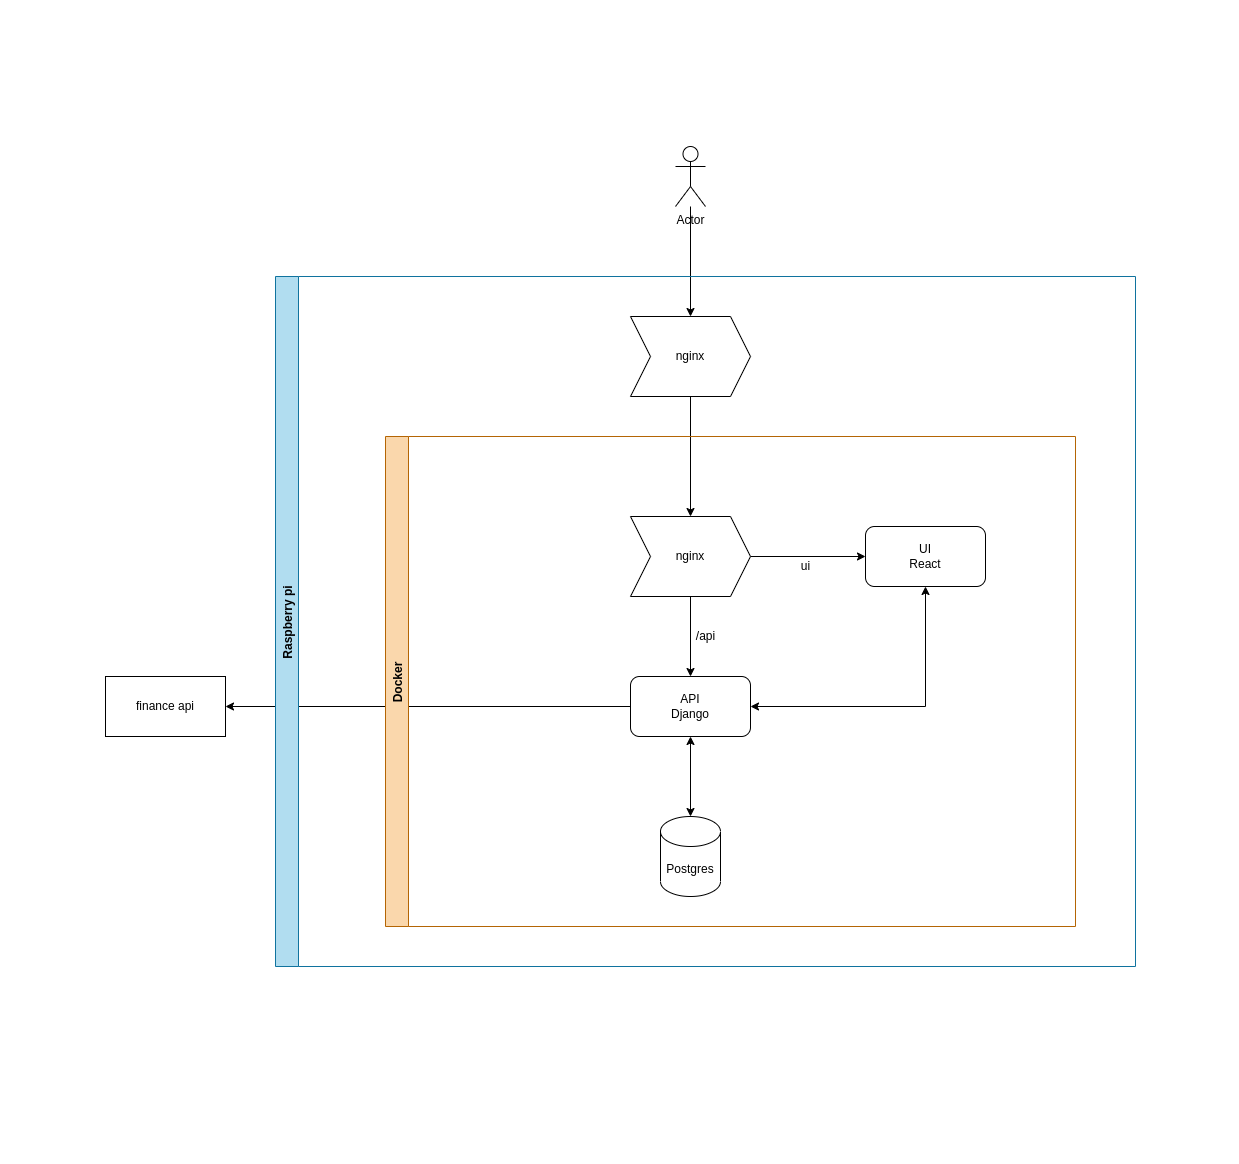

The diagram above was exported from draw.io. Its source (the exported page's mxGraphModel, read from the mxfile embedded in the PNG):
<mxGraphModel dx="2370" dy="1545" grid="1" gridSize="10" guides="1" tooltips="1" connect="1" arrows="1" fold="1" page="1" pageScale="1" pageWidth="413" pageHeight="291" math="0" shadow="0">
  <root>
    <mxCell id="0" />
    <mxCell id="1" parent="0" />
    <mxCell id="eSicjj2s8_FypHe1NQ5k-48" style="edgeStyle=orthogonalEdgeStyle;rounded=0;orthogonalLoop=1;jettySize=auto;html=1;startArrow=none;startFill=0;endArrow=classic;endFill=1;" edge="1" parent="1" source="eSicjj2s8_FypHe1NQ5k-7" target="eSicjj2s8_FypHe1NQ5k-47">
      <mxGeometry relative="1" as="geometry" />
    </mxCell>
    <mxCell id="eSicjj2s8_FypHe1NQ5k-7" value="Actor" style="shape=umlActor;verticalLabelPosition=bottom;verticalAlign=top;html=1;outlineConnect=0;" vertex="1" parent="1">
      <mxGeometry x="262" y="-145" width="30" height="60" as="geometry" />
    </mxCell>
    <mxCell id="eSicjj2s8_FypHe1NQ5k-42" style="edgeStyle=orthogonalEdgeStyle;rounded=0;orthogonalLoop=1;jettySize=auto;html=1;entryX=1;entryY=0.5;entryDx=0;entryDy=0;startArrow=none;startFill=0;endArrow=classic;endFill=1;" edge="1" parent="1" source="eSicjj2s8_FypHe1NQ5k-30" target="eSicjj2s8_FypHe1NQ5k-41">
      <mxGeometry relative="1" as="geometry" />
    </mxCell>
    <mxCell id="eSicjj2s8_FypHe1NQ5k-40" value="Raspberry pi" style="swimlane;horizontal=0;fillColor=#b1ddf0;strokeColor=#10739e;" vertex="1" parent="1">
      <mxGeometry x="-138" y="-15" width="860" height="690" as="geometry" />
    </mxCell>
    <mxCell id="eSicjj2s8_FypHe1NQ5k-27" value="UI&lt;br&gt;React" style="rounded=1;whiteSpace=wrap;html=1;" vertex="1" parent="eSicjj2s8_FypHe1NQ5k-40">
      <mxGeometry x="590" y="250" width="120" height="60" as="geometry" />
    </mxCell>
    <mxCell id="eSicjj2s8_FypHe1NQ5k-50" style="edgeStyle=orthogonalEdgeStyle;rounded=0;orthogonalLoop=1;jettySize=auto;html=1;startArrow=none;startFill=0;endArrow=classic;endFill=1;" edge="1" parent="eSicjj2s8_FypHe1NQ5k-40" source="eSicjj2s8_FypHe1NQ5k-47" target="eSicjj2s8_FypHe1NQ5k-49">
      <mxGeometry relative="1" as="geometry" />
    </mxCell>
    <mxCell id="eSicjj2s8_FypHe1NQ5k-47" value="nginx" style="shape=step;perimeter=stepPerimeter;whiteSpace=wrap;html=1;fixedSize=1;" vertex="1" parent="eSicjj2s8_FypHe1NQ5k-40">
      <mxGeometry x="355" y="40" width="120" height="80" as="geometry" />
    </mxCell>
    <mxCell id="eSicjj2s8_FypHe1NQ5k-51" style="edgeStyle=orthogonalEdgeStyle;rounded=0;orthogonalLoop=1;jettySize=auto;html=1;entryX=0;entryY=0.5;entryDx=0;entryDy=0;startArrow=none;startFill=0;endArrow=classic;endFill=1;" edge="1" parent="eSicjj2s8_FypHe1NQ5k-40" source="eSicjj2s8_FypHe1NQ5k-49" target="eSicjj2s8_FypHe1NQ5k-27">
      <mxGeometry relative="1" as="geometry" />
    </mxCell>
    <mxCell id="eSicjj2s8_FypHe1NQ5k-52" style="edgeStyle=orthogonalEdgeStyle;rounded=0;orthogonalLoop=1;jettySize=auto;html=1;entryX=0.5;entryY=0;entryDx=0;entryDy=0;startArrow=none;startFill=0;endArrow=classic;endFill=1;" edge="1" parent="eSicjj2s8_FypHe1NQ5k-40" source="eSicjj2s8_FypHe1NQ5k-49" target="eSicjj2s8_FypHe1NQ5k-30">
      <mxGeometry relative="1" as="geometry" />
    </mxCell>
    <mxCell id="eSicjj2s8_FypHe1NQ5k-49" value="nginx" style="shape=step;perimeter=stepPerimeter;whiteSpace=wrap;html=1;fixedSize=1;" vertex="1" parent="eSicjj2s8_FypHe1NQ5k-40">
      <mxGeometry x="355" y="240" width="120" height="80" as="geometry" />
    </mxCell>
    <mxCell id="eSicjj2s8_FypHe1NQ5k-30" value="API&lt;br&gt;Django" style="rounded=1;whiteSpace=wrap;html=1;" vertex="1" parent="eSicjj2s8_FypHe1NQ5k-40">
      <mxGeometry x="355" y="400" width="120" height="60" as="geometry" />
    </mxCell>
    <mxCell id="eSicjj2s8_FypHe1NQ5k-31" value="Postgres" style="shape=cylinder3;whiteSpace=wrap;html=1;boundedLbl=1;backgroundOutline=1;size=15;" vertex="1" parent="eSicjj2s8_FypHe1NQ5k-40">
      <mxGeometry x="385" y="540" width="60" height="80" as="geometry" />
    </mxCell>
    <mxCell id="eSicjj2s8_FypHe1NQ5k-32" style="edgeStyle=orthogonalEdgeStyle;rounded=0;orthogonalLoop=1;jettySize=auto;html=1;startArrow=classic;startFill=1;" edge="1" parent="eSicjj2s8_FypHe1NQ5k-40" source="eSicjj2s8_FypHe1NQ5k-30" target="eSicjj2s8_FypHe1NQ5k-31">
      <mxGeometry relative="1" as="geometry" />
    </mxCell>
    <mxCell id="eSicjj2s8_FypHe1NQ5k-15" value="ui" style="text;html=1;align=center;verticalAlign=middle;resizable=0;points=[];autosize=1;strokeColor=none;fillColor=none;" vertex="1" parent="eSicjj2s8_FypHe1NQ5k-40">
      <mxGeometry x="520" y="280" width="20" height="20" as="geometry" />
    </mxCell>
    <mxCell id="eSicjj2s8_FypHe1NQ5k-14" value="/api" style="text;html=1;align=center;verticalAlign=middle;resizable=0;points=[];autosize=1;strokeColor=none;fillColor=none;" vertex="1" parent="eSicjj2s8_FypHe1NQ5k-40">
      <mxGeometry x="415" y="350" width="30" height="20" as="geometry" />
    </mxCell>
    <mxCell id="eSicjj2s8_FypHe1NQ5k-53" style="edgeStyle=orthogonalEdgeStyle;rounded=0;orthogonalLoop=1;jettySize=auto;html=1;startArrow=classic;startFill=1;endArrow=classic;endFill=1;entryX=0.5;entryY=1;entryDx=0;entryDy=0;" edge="1" parent="eSicjj2s8_FypHe1NQ5k-40" source="eSicjj2s8_FypHe1NQ5k-30" target="eSicjj2s8_FypHe1NQ5k-27">
      <mxGeometry relative="1" as="geometry">
        <mxPoint x="570" y="430" as="targetPoint" />
      </mxGeometry>
    </mxCell>
    <mxCell id="eSicjj2s8_FypHe1NQ5k-54" value="Docker" style="swimlane;horizontal=0;fillColor=#fad7ac;strokeColor=#b46504;" vertex="1" parent="eSicjj2s8_FypHe1NQ5k-40">
      <mxGeometry x="110" y="160" width="690" height="490" as="geometry" />
    </mxCell>
    <mxCell id="eSicjj2s8_FypHe1NQ5k-41" value="finance api" style="rounded=0;whiteSpace=wrap;html=1;" vertex="1" parent="1">
      <mxGeometry x="-308" y="385" width="120" height="60" as="geometry" />
    </mxCell>
  </root>
</mxGraphModel>